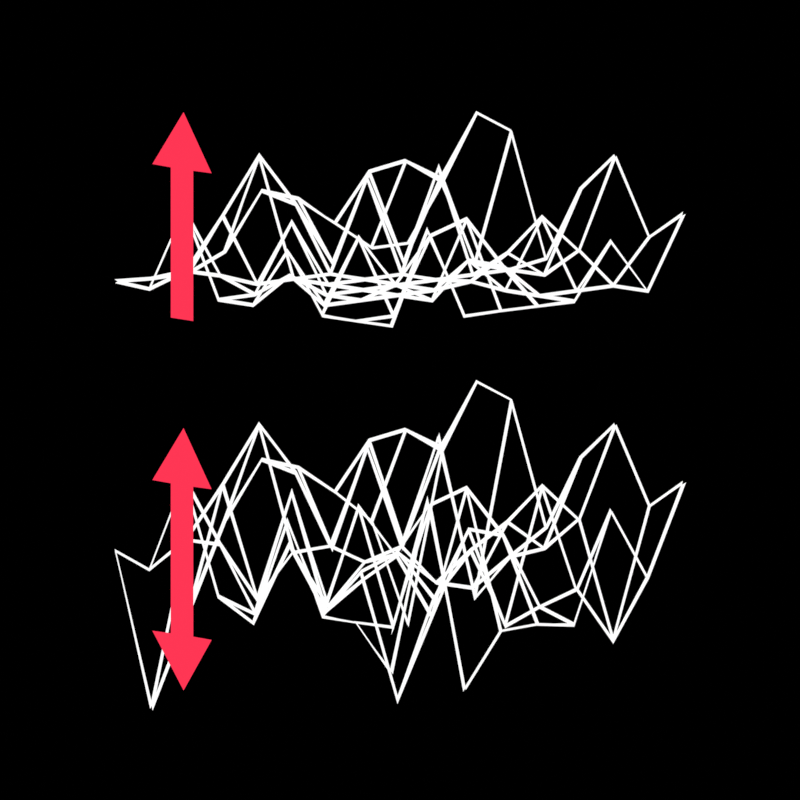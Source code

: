# Source: bidrectional_displacement_thumbnail.blend  (saved by Blender 5.0.119; exported with 4.5.12 LTS)
import bpy
from mathutils import Matrix  # noqa: F401  (used for matrix-valued properties, if any)

bpy.ops.wm.read_factory_settings(use_empty=True)
scene = bpy.context.scene
scene.name = 'Scene'

# ---- collections
col_collection = bpy.data.collections.new('Collection'); scene.collection.children.link(col_collection)

# ---- materials (node trees are filled in below, after node groups)
mat_material_001 = bpy.data.materials.new('Material.001')
mat_material_002 = bpy.data.materials.new('Material.002')

# ---- node groups
ng_geometry_nodes = bpy.data.node_groups.new('Geometry Nodes', 'GeometryNodeTree')
_s = ng_geometry_nodes.interface.new_socket(name='Geometry', in_out='OUTPUT', socket_type='NodeSocketGeometry')
_s = ng_geometry_nodes.interface.new_socket(name='Geometry', in_out='INPUT', socket_type='NodeSocketGeometry')
ng_geometry_nodes.is_modifier = True
_N = ng_geometry_nodes.nodes; _L = ng_geometry_nodes.links
n0 = _N.new('NodeGroupInput'); n0.name = 'Group Input'; n0.location = (-340, 0)
n1 = _N.new('NodeGroupOutput'); n1.name = 'Group Output'; n1.location = (1303, 0)
n2 = _N.new('GeometryNodeSetPosition'); n2.name = 'Set Position'; n2.location = (943, 51)
n3 = _N.new('ShaderNodeTexNoise'); n3.name = 'Noise Texture'; n3.location = (-249, -133)
n3.width = 145
n3.inputs[2].default_value = 17.6
n4 = _N.new('ShaderNodeSeparateXYZ'); n4.name = 'Separate XYZ'; n4.location = (116, -76)
n5 = _N.new('ShaderNodeMapRange'); n5.name = 'Map Range'; n5.location = (-64, -82)
n5.data_type = 'FLOAT_VECTOR'
n5.inputs[9].default_value = (-1.0, -1.0, -1.0)
n6 = _N.new('ShaderNodeCombineXYZ'); n6.name = 'Combine XYZ'; n6.location = (763, -58)
n7 = _N.new('ShaderNodeValToRGB'); n7.name = 'Color Ramp'; n7.location = (296, -101)
while len(n7.color_ramp.elements) > 1: n7.color_ramp.elements.remove(n7.color_ramp.elements[-1])
n7.color_ramp.elements[0].position = 0.0; n7.color_ramp.elements[0].color = (0.0, 0.0, 0.0, 1.0)
_e = n7.color_ramp.elements.new(1.0); _e.color = (1.0, 1.0, 1.0, 1.0)
n8 = _N.new('ShaderNodeMath'); n8.name = 'Math'; n8.location = (583, -79)
n8.operation = 'MULTIPLY'
n8.inputs[1].default_value = 2.0
n9 = _N.new('GeometryNodeSetMaterial'); n9.name = 'Set Material'; n9.location = (1123, 34)
n9.inputs[2].default_value = mat_material_001
_L.new(n9.outputs[0], n1.inputs[0])
_L.new(n0.outputs[0], n2.inputs[0])
_L.new(n5.outputs[1], n4.inputs[0])
_L.new(n3.outputs[0], n5.inputs[6])
_L.new(n6.outputs[0], n2.inputs[3])
_L.new(n4.outputs[2], n7.inputs[0])
_L.new(n8.outputs[0], n6.inputs[2])
_L.new(n7.outputs[0], n8.inputs[0])
_L.new(n2.outputs[0], n9.inputs[0])
n1.is_active_output = True
ng_geometry_nodes_001 = bpy.data.node_groups.new('Geometry Nodes.001', 'GeometryNodeTree')
_s = ng_geometry_nodes_001.interface.new_socket(name='Geometry', in_out='OUTPUT', socket_type='NodeSocketGeometry')
_s = ng_geometry_nodes_001.interface.new_socket(name='Geometry', in_out='INPUT', socket_type='NodeSocketGeometry')
ng_geometry_nodes_001.is_modifier = True
_N = ng_geometry_nodes_001.nodes; _L = ng_geometry_nodes_001.links
n0 = _N.new('NodeGroupInput'); n0.name = 'Group Input'; n0.location = (-340, 0)
n1 = _N.new('NodeGroupOutput'); n1.name = 'Group Output'; n1.location = (1303, 0)
n2 = _N.new('GeometryNodeSetPosition'); n2.name = 'Set Position'; n2.location = (943, 51)
n3 = _N.new('ShaderNodeTexNoise'); n3.name = 'Noise Texture'; n3.location = (-249, -133)
n3.width = 145
n3.inputs[2].default_value = 17.6
n4 = _N.new('ShaderNodeSeparateXYZ'); n4.name = 'Separate XYZ'; n4.location = (116, -76)
n5 = _N.new('ShaderNodeMapRange'); n5.name = 'Map Range'; n5.location = (-64, -82)
n5.data_type = 'FLOAT_VECTOR'
n5.inputs[9].default_value = (-1.0, -1.0, -1.0)
n6 = _N.new('ShaderNodeCombineXYZ'); n6.name = 'Combine XYZ'; n6.location = (763, -58)
n7 = _N.new('ShaderNodeValToRGB'); n7.name = 'Color Ramp'; n7.location = (296, -101)
n7.mute = True
while len(n7.color_ramp.elements) > 1: n7.color_ramp.elements.remove(n7.color_ramp.elements[-1])
n7.color_ramp.elements[0].position = 0.0; n7.color_ramp.elements[0].color = (0.0, 0.0, 0.0, 1.0)
_e = n7.color_ramp.elements.new(1.0); _e.color = (1.0, 1.0, 1.0, 1.0)
n8 = _N.new('ShaderNodeMath'); n8.name = 'Math'; n8.location = (583, -79)
n8.operation = 'MULTIPLY'
n8.inputs[1].default_value = 2.0
n9 = _N.new('GeometryNodeSetMaterial'); n9.name = 'Set Material'; n9.location = (1123, 34)
n9.inputs[2].default_value = mat_material_001
_L.new(n9.outputs[0], n1.inputs[0])
_L.new(n0.outputs[0], n2.inputs[0])
_L.new(n5.outputs[1], n4.inputs[0])
_L.new(n3.outputs[0], n5.inputs[6])
_L.new(n6.outputs[0], n2.inputs[3])
_L.new(n4.outputs[2], n7.inputs[0])
_L.new(n8.outputs[0], n6.inputs[2])
_L.new(n7.outputs[0], n8.inputs[0])
_L.new(n2.outputs[0], n9.inputs[0])
n1.is_active_output = True

# ---- material node trees
mat_material_001.use_nodes = True; mat_material_001.node_tree.nodes.clear()
_N = mat_material_001.node_tree.nodes; _L = mat_material_001.node_tree.links
n0 = _N.new('ShaderNodeOutputMaterial'); n0.name = 'Material Output'; n0.location = (200, 100)
n1 = _N.new('ShaderNodeEmission'); n1.name = 'Emission'; n1.location = (-200, 100)
_L.new(n1.outputs[0], n0.inputs[0])
n0.is_active_output = True
mat_material_002.use_nodes = True; mat_material_002.node_tree.nodes.clear()
_N = mat_material_002.node_tree.nodes; _L = mat_material_002.node_tree.links
n0 = _N.new('ShaderNodeOutputMaterial'); n0.name = 'Material Output'; n0.location = (200, 100)
n1 = _N.new('ShaderNodeEmission'); n1.name = 'Emission'; n1.location = (-200, 100)
n1.inputs[0].default_value = (1.0, 0.0372, 0.08907, 1.0)
_L.new(n1.outputs[0], n0.inputs[0])
n0.is_active_output = True

# ---- world
world_world = bpy.data.worlds.new('World'); scene.world = world_world
world_world.use_nodes = True; world_world.node_tree.nodes.clear()
_N = world_world.node_tree.nodes; _L = world_world.node_tree.links
n0 = _N.new('ShaderNodeOutputWorld'); n0.name = 'World Output'; n0.location = (200, 100)
n1 = _N.new('ShaderNodeBackground'); n1.name = 'Background'; n1.location = (-200, 100)
n1.inputs[0].default_value = (0.05088, 0.05088, 0.05088, 1.0)
n1.inputs[1].default_value = 0.0
_L.new(n1.outputs[0], n0.inputs[0])
n0.is_active_output = True
world_world.color = (0.05088, 0.05088, 0.05088)
world_world.sun_shadow_jitter_overblur = 0.0

# ---- cameras
cam_camera = bpy.data.cameras.new('Camera')
cam_camera.type = 'ORTHO'
cam_camera.clip_end = 100.0
cam_camera.ortho_scale = 11.91

# ---- lights
light_light = bpy.data.lights.new('Light', 'POINT')
light_light.energy = 1000.0
light_light.shadow_soft_size = 0.1

# ---- meshes
me_plane = bpy.data.meshes.new('Plane')
me_plane.from_pydata([(-1.0, -1.0, 0.0), (1.0, -1.0, 0.0), (-1.0, 1.0, 0.0), (1.0, 1.0, 0.0)], [], [(0, 1, 3, 2)])
_uv = me_plane.uv_layers.new(name='UVMap')
_uv.uv.foreach_set('vector', [0.0, 0.0, 1.0, 0.0, 1.0, 1.0, 0.0, 1.0])
me_plane.materials.append(mat_material_001)
me_plane.update()
me_plane_001 = bpy.data.meshes.new('Plane.001')
me_plane_001.from_pydata([(-1.0, -1.0, 0.0), (1.0, -1.0, 0.0), (-1.0, 1.0, 0.0), (1.0, 1.0, 0.0)], [], [(0, 1, 3, 2)])
_uv = me_plane_001.uv_layers.new(name='UVMap')
_uv.uv.foreach_set('vector', [0.0, 0.0, 1.0, 0.0, 1.0, 1.0, 0.0, 1.0])
me_plane_001.materials.append(mat_material_001)
me_plane_001.update()
me_plane_002 = bpy.data.meshes.new('Plane.002')
me_plane_002.from_pydata([(-0.4549, -2.1, -8.382e-08), (0.4504, -2.1, -8.382e-08), (-1.195, 2.1, 8.382e-08), (1.19, 2.1, 8.382e-08), (-0.07331, 3.658, -0.1251), (-0.4549, 2.088, 8.196e-08), (0.4504, 2.088, 8.196e-08)], [], [(5, 6, 3, 2), (2, 3, 4), (0, 1, 6, 5)])
_uv = me_plane_002.uv_layers.new(name='UVMap')
_uv.uv.foreach_set('vector', [0.0, 0.9972, 1.0, 0.9972, 1.0, 1.0, 0.0, 1.0, 0.0, 1.0, 1.0, 1.0, 0.0, 1.0, 0.0, 0.0, 1.0, 0.0, 1.0, 0.9972, 0.0, 0.9972])
me_plane_002.materials.append(mat_material_002)
me_plane_002.update()
me_plane_003 = bpy.data.meshes.new('Plane.003')
me_plane_003.from_pydata([(-0.4549, -2.1, -8.382e-08), (0.4504, -2.1, -8.382e-08), (-1.195, 2.1, 8.382e-08), (1.19, 2.1, 8.382e-08), (-0.07331, 3.658, -0.1251), (-0.4549, 2.088, 8.196e-08), (0.4504, 2.088, 8.196e-08)], [], [(5, 6, 3, 2), (2, 3, 4), (0, 1, 6, 5)])
_uv = me_plane_003.uv_layers.new(name='UVMap')
_uv.uv.foreach_set('vector', [0.0, 0.9972, 1.0, 0.9972, 1.0, 1.0, 0.0, 1.0, 0.0, 1.0, 1.0, 1.0, 0.0, 1.0, 0.0, 0.0, 1.0, 0.0, 1.0, 0.9972, 0.0, 0.9972])
me_plane_003.materials.append(mat_material_002)
me_plane_003.update()

# ---- objects
ob_light = bpy.data.objects.new('Light', light_light)
ob_camera = bpy.data.objects.new('Camera', cam_camera)
ob_plane = bpy.data.objects.new('Plane', me_plane)
ob_plane_001 = bpy.data.objects.new('Plane.001', me_plane_001)
ob_plane_002 = bpy.data.objects.new('Plane.002', me_plane_002)
ob_plane_003 = bpy.data.objects.new('Plane.003', me_plane_003)

# ---- transforms, parenting, visibility, modifiers, constraints
ob_light.location = (4.076, 1.005, 5.904)
ob_light.rotation_euler = (0.6503, 0.05522, 1.866)
ob_light.lock_rotations_4d = False
ob_light.empty_display_type = 'ARROWS'
ob_light.color = (0.0, 0.0, 0.0, 0.0)
ob_light.lineart.crease_threshold = 0.0
ob_camera.location = (10.23, -9.635, 0.3449)
ob_camera.rotation_euler = (1.424, -0.0, 0.8149)
ob_camera.lock_rotations_4d = False
ob_camera.empty_display_type = 'ARROWS'
ob_camera.color = (0.0, 0.0, 0.0, 0.0)
ob_camera.display_type = 'WIRE'
ob_camera.lineart.crease_threshold = 0.0
ob_plane.location = (0.0, 0.0, 0.0)
ob_plane.scale = (3.0, 3.0, 3.0)
_m = ob_plane.modifiers.new('Subdivision', 'SUBSURF')
_m.subdivision_type = 'SIMPLE'
_m.levels = 3
_m.render_levels = 3
_m.show_only_control_edges = False
_m = ob_plane.modifiers.new('GeometryNodes', 'NODES')
_m.node_group = ng_geometry_nodes
_m = ob_plane.modifiers.new('Wireframe', 'WIREFRAME')
ob_plane_001.location = (0.0, 0.0, -4.046)
ob_plane_001.scale = (3.0, 3.0, 3.0)
_m = ob_plane_001.modifiers.new('Subdivision', 'SUBSURF')
_m.subdivision_type = 'SIMPLE'
_m.levels = 3
_m.render_levels = 3
_m.show_only_control_edges = False
_m = ob_plane_001.modifiers.new('GeometryNodes', 'NODES')
_m.node_group = ng_geometry_nodes_001
_m = ob_plane_001.modifiers.new('Wireframe', 'WIREFRAME')
ob_plane_002.location = (0.0, -4.45, 1.066)
ob_plane_002.rotation_euler = (1.571, -0.0, 0.0)
ob_plane_002.scale = (0.54, 0.54, 0.54)
ob_plane_003.location = (0.0, -4.45, -3.689)
ob_plane_003.rotation_euler = (1.571, -0.0, 0.0)
ob_plane_003.scale = (0.54, 0.54, 0.54)
_m = ob_plane_003.modifiers.new('Mirror', 'MIRROR')
_m.use_axis = (False, True, False)
_m.use_bisect_axis = (False, True, False)

# ---- collection membership
col_collection.objects.link(ob_light)
col_collection.objects.link(ob_camera)
col_collection.objects.link(ob_plane)
col_collection.objects.link(ob_plane_001)
col_collection.objects.link(ob_plane_002)
col_collection.objects.link(ob_plane_003)

# ---- scene / render settings (as saved in the file)
scene.camera = ob_camera
scene.frame_start = 1; scene.frame_end = 250; scene.frame_set(1)
scene.render.engine = 'BLENDER_EEVEE_NEXT'
scene.render.resolution_x = 500
scene.render.resolution_y = 500
scene.render.bake_bias = 0.0
scene.render.bake_samples = 0
scene.cycles.sampling_pattern = 'TABULATED_SOBOL'
scene.eevee.use_volume_custom_range = False
scene.view_settings.view_transform = 'Standard'
bpy.context.view_layer.update()
